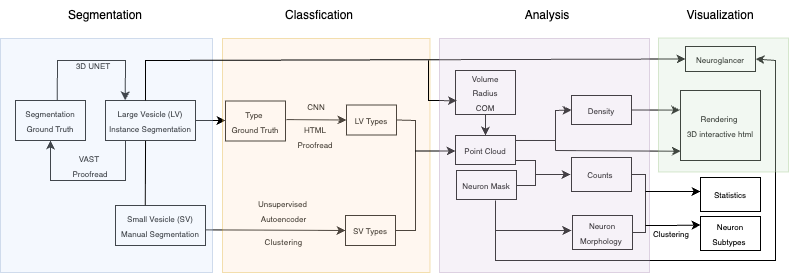

The diagram above was exported from draw.io. Its source (the exported page's mxGraphModel, read from the mxfile embedded in the PNG):
<mxGraphModel dx="1371" dy="803" grid="0" gridSize="10" guides="1" tooltips="1" connect="1" arrows="1" fold="1" page="1" pageScale="1" pageWidth="850" pageHeight="1100" math="0" shadow="0">
  <root>
    <mxCell id="0" />
    <mxCell id="1" parent="0" />
    <mxCell id="hinSXE0R-Fa6pKmOxQg5-2" value="&lt;div&gt;&lt;font style=&quot;font-size: 8px;&quot;&gt;Segmentation&lt;/font&gt;&lt;/div&gt;&lt;font style=&quot;font-size: 8px;&quot;&gt;Ground Truth&lt;/font&gt;" style="rounded=0;whiteSpace=wrap;html=1;" parent="1" vertex="1">
      <mxGeometry x="40" y="160" width="70" height="40" as="geometry" />
    </mxCell>
    <mxCell id="hinSXE0R-Fa6pKmOxQg5-3" value="" style="endArrow=classic;html=1;rounded=0;exitX=0.596;exitY=-0.003;exitDx=0;exitDy=0;exitPerimeter=0;entryX=0.219;entryY=-0.002;entryDx=0;entryDy=0;entryPerimeter=0;" parent="1" source="hinSXE0R-Fa6pKmOxQg5-2" target="hinSXE0R-Fa6pKmOxQg5-4" edge="1">
      <mxGeometry width="50" height="50" relative="1" as="geometry">
        <mxPoint x="90" y="160" as="sourcePoint" />
        <mxPoint x="150" y="158" as="targetPoint" />
        <Array as="points">
          <mxPoint x="82" y="120" />
          <mxPoint x="150" y="120" />
        </Array>
      </mxGeometry>
    </mxCell>
    <mxCell id="hinSXE0R-Fa6pKmOxQg5-4" value="&lt;div&gt;&lt;font style=&quot;font-size: 8px;&quot;&gt;Large Vesicle (LV)&lt;/font&gt;&lt;/div&gt;&lt;font style=&quot;font-size: 8px;&quot;&gt;Instance&amp;nbsp;&lt;/font&gt;&lt;span style=&quot;font-size: 8px; background-color: transparent; color: light-dark(rgb(0, 0, 0), rgb(255, 255, 255));&quot;&gt;Segmentation&lt;/span&gt;" style="rounded=0;whiteSpace=wrap;html=1;" parent="1" vertex="1">
      <mxGeometry x="130" y="160" width="90" height="40" as="geometry" />
    </mxCell>
    <mxCell id="hinSXE0R-Fa6pKmOxQg5-5" value="&lt;font style=&quot;font-size: 8px;&quot;&gt;3D UNET&lt;/font&gt;" style="text;html=1;align=center;verticalAlign=middle;whiteSpace=wrap;rounded=0;strokeWidth=8;" parent="1" vertex="1">
      <mxGeometry x="88" y="110" width="60" height="30" as="geometry" />
    </mxCell>
    <mxCell id="hinSXE0R-Fa6pKmOxQg5-7" value="" style="endArrow=classic;html=1;rounded=0;exitX=0.221;exitY=1.005;exitDx=0;exitDy=0;entryX=0.5;entryY=1;entryDx=0;entryDy=0;exitPerimeter=0;" parent="1" source="hinSXE0R-Fa6pKmOxQg5-4" target="hinSXE0R-Fa6pKmOxQg5-2" edge="1">
      <mxGeometry width="50" height="50" relative="1" as="geometry">
        <mxPoint x="330" y="330" as="sourcePoint" />
        <mxPoint x="90" y="260" as="targetPoint" />
        <Array as="points">
          <mxPoint x="150" y="240" />
          <mxPoint x="75" y="240" />
        </Array>
      </mxGeometry>
    </mxCell>
    <mxCell id="hinSXE0R-Fa6pKmOxQg5-8" value="&lt;font style=&quot;font-size: 8px;&quot;&gt;VAST&amp;nbsp;&lt;/font&gt;&lt;div&gt;&lt;font style=&quot;font-size: 8px;&quot;&gt;Proofread&lt;/font&gt;&lt;/div&gt;" style="text;html=1;align=center;verticalAlign=middle;whiteSpace=wrap;rounded=0;" parent="1" vertex="1">
      <mxGeometry x="85" y="220" width="60" height="10" as="geometry" />
    </mxCell>
    <mxCell id="hinSXE0R-Fa6pKmOxQg5-9" value="" style="endArrow=classic;html=1;rounded=0;exitX=1;exitY=0.5;exitDx=0;exitDy=0;" parent="1" source="hinSXE0R-Fa6pKmOxQg5-4" edge="1">
      <mxGeometry width="50" height="50" relative="1" as="geometry">
        <mxPoint x="370" y="300" as="sourcePoint" />
        <mxPoint x="250" y="180" as="targetPoint" />
      </mxGeometry>
    </mxCell>
    <mxCell id="hinSXE0R-Fa6pKmOxQg5-10" value="&lt;div&gt;&lt;span style=&quot;background-color: transparent; color: light-dark(rgb(0, 0, 0), rgb(255, 255, 255));&quot;&gt;&lt;font style=&quot;font-size: 8px;&quot;&gt;Small Vesicle (SV)&lt;/font&gt;&lt;/span&gt;&lt;/div&gt;&lt;div&gt;&lt;font style=&quot;font-size: 8px;&quot;&gt;Manual&amp;nbsp;&lt;/font&gt;&lt;span style=&quot;font-size: 8px; background-color: transparent; color: light-dark(rgb(0, 0, 0), rgb(255, 255, 255));&quot;&gt;Segmentation&lt;/span&gt;&lt;/div&gt;" style="rounded=0;whiteSpace=wrap;html=1;" parent="1" vertex="1">
      <mxGeometry x="140" y="265" width="90" height="40" as="geometry" />
    </mxCell>
    <mxCell id="hinSXE0R-Fa6pKmOxQg5-15" value="&lt;font style=&quot;font-size: 8px;&quot;&gt;Type&amp;nbsp;&lt;/font&gt;&lt;div&gt;&lt;span style=&quot;font-size: 8px;&quot;&gt;Ground Truth&lt;/span&gt;&lt;/div&gt;" style="rounded=0;whiteSpace=wrap;html=1;" parent="1" vertex="1">
      <mxGeometry x="250" y="160.5" width="60" height="40" as="geometry" />
    </mxCell>
    <mxCell id="hinSXE0R-Fa6pKmOxQg5-16" value="" style="endArrow=classic;html=1;rounded=0;exitX=1;exitY=0.5;exitDx=0;exitDy=0;" parent="1" edge="1">
      <mxGeometry width="50" height="50" relative="1" as="geometry">
        <mxPoint x="311" y="179.07" as="sourcePoint" />
        <mxPoint x="371" y="179.5" as="targetPoint" />
      </mxGeometry>
    </mxCell>
    <mxCell id="hinSXE0R-Fa6pKmOxQg5-17" value="&lt;span style=&quot;font-size: 8px;&quot;&gt;LV Types&lt;/span&gt;" style="rounded=0;whiteSpace=wrap;html=1;" parent="1" vertex="1">
      <mxGeometry x="371" y="164.5" width="50" height="30" as="geometry" />
    </mxCell>
    <mxCell id="hinSXE0R-Fa6pKmOxQg5-18" value="" style="endArrow=classic;html=1;rounded=0;exitX=1.001;exitY=0.609;exitDx=0;exitDy=0;exitPerimeter=0;" parent="1" source="hinSXE0R-Fa6pKmOxQg5-10" edge="1">
      <mxGeometry width="50" height="50" relative="1" as="geometry">
        <mxPoint x="310" y="290" as="sourcePoint" />
        <mxPoint x="370" y="290" as="targetPoint" />
      </mxGeometry>
    </mxCell>
    <mxCell id="hinSXE0R-Fa6pKmOxQg5-20" value="&lt;font style=&quot;font-size: 8px;&quot;&gt;CNN&lt;/font&gt;" style="text;strokeColor=none;align=center;fillColor=none;html=1;verticalAlign=middle;whiteSpace=wrap;rounded=0;" parent="1" vertex="1">
      <mxGeometry x="311" y="150.5" width="60" height="30" as="geometry" />
    </mxCell>
    <mxCell id="hinSXE0R-Fa6pKmOxQg5-21" value="&lt;font style=&quot;font-size: 8px;&quot;&gt;HTML&lt;/font&gt;&lt;div&gt;&lt;font style=&quot;font-size: 8px;&quot;&gt;Proofread&lt;/font&gt;&lt;/div&gt;" style="text;strokeColor=none;align=center;fillColor=none;html=1;verticalAlign=middle;whiteSpace=wrap;rounded=0;" parent="1" vertex="1">
      <mxGeometry x="310" y="180.5" width="60" height="30" as="geometry" />
    </mxCell>
    <mxCell id="hinSXE0R-Fa6pKmOxQg5-23" value="&lt;span style=&quot;font-size: 8px; letter-spacing: 0.2px; text-align: left; text-wrap-mode: wrap;&quot;&gt;Clustering&lt;/span&gt;" style="text;html=1;align=center;verticalAlign=middle;resizable=0;points=[];autosize=1;strokeColor=none;fillColor=none;" parent="1" vertex="1">
      <mxGeometry x="280" y="288" width="56" height="26" as="geometry" />
    </mxCell>
    <mxCell id="hinSXE0R-Fa6pKmOxQg5-24" value="&lt;div style=&quot;text-wrap-mode: wrap;&quot;&gt;&lt;font style=&quot;font-size: 8px;&quot;&gt;Unsupervised&amp;nbsp;&lt;/font&gt;&lt;/div&gt;&lt;div style=&quot;text-wrap-mode: wrap;&quot;&gt;&lt;font style=&quot;font-size: 8px;&quot;&gt;Autoencoder&lt;/font&gt;&lt;/div&gt;" style="text;html=1;align=center;verticalAlign=middle;resizable=0;points=[];autosize=1;strokeColor=none;fillColor=none;" parent="1" vertex="1">
      <mxGeometry x="273" y="250" width="70" height="40" as="geometry" />
    </mxCell>
    <mxCell id="hinSXE0R-Fa6pKmOxQg5-25" value="&lt;span style=&quot;font-size: 8px;&quot;&gt;SV Types&lt;/span&gt;" style="rounded=0;whiteSpace=wrap;html=1;" parent="1" vertex="1">
      <mxGeometry x="370" y="275" width="50" height="30" as="geometry" />
    </mxCell>
    <mxCell id="hinSXE0R-Fa6pKmOxQg5-27" value="" style="endArrow=none;html=1;rounded=0;entryX=1;entryY=0.5;entryDx=0;entryDy=0;exitX=1;exitY=0.5;exitDx=0;exitDy=0;" parent="1" source="hinSXE0R-Fa6pKmOxQg5-17" target="hinSXE0R-Fa6pKmOxQg5-25" edge="1">
      <mxGeometry width="50" height="50" relative="1" as="geometry">
        <mxPoint x="450" y="181" as="sourcePoint" />
        <mxPoint x="470" y="300" as="targetPoint" />
        <Array as="points">
          <mxPoint x="440" y="180" />
          <mxPoint x="440" y="290" />
        </Array>
      </mxGeometry>
    </mxCell>
    <mxCell id="hinSXE0R-Fa6pKmOxQg5-29" value="Segmentation" style="text;strokeColor=none;align=center;fillColor=none;html=1;verticalAlign=middle;whiteSpace=wrap;rounded=0;" parent="1" vertex="1">
      <mxGeometry x="100" y="60" width="60" height="30" as="geometry" />
    </mxCell>
    <mxCell id="hinSXE0R-Fa6pKmOxQg5-30" value="" style="rounded=0;whiteSpace=wrap;html=1;opacity=30;fillColor=#ffe6cc;strokeColor=#d79b00;" parent="1" vertex="1">
      <mxGeometry x="247" y="98" width="207.5" height="234" as="geometry" />
    </mxCell>
    <mxCell id="hinSXE0R-Fa6pKmOxQg5-31" value="Classfication" style="text;strokeColor=none;align=center;fillColor=none;html=1;verticalAlign=middle;whiteSpace=wrap;rounded=0;" parent="1" vertex="1">
      <mxGeometry x="313.75" y="60" width="60" height="30" as="geometry" />
    </mxCell>
    <mxCell id="hinSXE0R-Fa6pKmOxQg5-33" value="Analysis" style="text;strokeColor=none;align=center;fillColor=none;html=1;verticalAlign=middle;whiteSpace=wrap;rounded=0;" parent="1" vertex="1">
      <mxGeometry x="542" y="60" width="60" height="30" as="geometry" />
    </mxCell>
    <mxCell id="hinSXE0R-Fa6pKmOxQg5-34" value="Visualization" style="text;strokeColor=none;align=center;fillColor=none;html=1;verticalAlign=middle;whiteSpace=wrap;rounded=0;" parent="1" vertex="1">
      <mxGeometry x="715" y="60" width="60" height="30" as="geometry" />
    </mxCell>
    <mxCell id="hinSXE0R-Fa6pKmOxQg5-28" value="" style="rounded=0;whiteSpace=wrap;html=1;opacity=30;fillColor=#dae8fc;strokeColor=#6c8ebf;" parent="1" vertex="1">
      <mxGeometry x="25" y="98" width="212" height="234" as="geometry" />
    </mxCell>
    <mxCell id="rhWMyxZiWQBf9n9cmkCM-1" value="&lt;font style=&quot;font-size: 8px;&quot;&gt;Point Cloud&lt;/font&gt;" style="rounded=0;whiteSpace=wrap;html=1;" parent="1" vertex="1">
      <mxGeometry x="480" y="195" width="60" height="29" as="geometry" />
    </mxCell>
    <mxCell id="rhWMyxZiWQBf9n9cmkCM-2" value="" style="endArrow=classic;html=1;rounded=0;" parent="1" edge="1">
      <mxGeometry width="50" height="50" relative="1" as="geometry">
        <mxPoint x="440" y="210.49530120481933" as="sourcePoint" />
        <mxPoint x="480" y="210.5" as="targetPoint" />
      </mxGeometry>
    </mxCell>
    <mxCell id="rhWMyxZiWQBf9n9cmkCM-3" value="&lt;font style=&quot;font-size: 8px;&quot;&gt;Neuron Mask&lt;/font&gt;" style="rounded=0;whiteSpace=wrap;html=1;" parent="1" vertex="1">
      <mxGeometry x="481" y="230" width="60" height="29" as="geometry" />
    </mxCell>
    <mxCell id="rhWMyxZiWQBf9n9cmkCM-8" value="&lt;span style=&quot;font-size: 8px;&quot;&gt;Volume&lt;/span&gt;&lt;br&gt;&lt;div&gt;&lt;span style=&quot;font-size: 8px;&quot;&gt;Radius&lt;/span&gt;&lt;/div&gt;&lt;div&gt;&lt;span style=&quot;font-size: 8px;&quot;&gt;COM&lt;/span&gt;&lt;/div&gt;" style="rounded=0;whiteSpace=wrap;html=1;" parent="1" vertex="1">
      <mxGeometry x="480" y="130" width="60" height="44" as="geometry" />
    </mxCell>
    <mxCell id="rhWMyxZiWQBf9n9cmkCM-12" value="&lt;font style=&quot;font-size: 8px;&quot;&gt;Counts&amp;nbsp;&lt;/font&gt;" style="rounded=0;whiteSpace=wrap;html=1;" parent="1" vertex="1">
      <mxGeometry x="596" y="217" width="60" height="34" as="geometry" />
    </mxCell>
    <mxCell id="rhWMyxZiWQBf9n9cmkCM-13" value="&lt;font style=&quot;font-size: 8px;&quot;&gt;Density&lt;/font&gt;" style="rounded=0;whiteSpace=wrap;html=1;" parent="1" vertex="1">
      <mxGeometry x="596" y="155" width="60" height="29" as="geometry" />
    </mxCell>
    <mxCell id="rhWMyxZiWQBf9n9cmkCM-17" value="&lt;font style=&quot;font-size: 8px;&quot;&gt;Rendering&amp;nbsp;&lt;/font&gt;&lt;div&gt;&lt;font style=&quot;font-size: 8px;&quot;&gt;3D interactive html&lt;/font&gt;&lt;/div&gt;" style="rounded=0;whiteSpace=wrap;html=1;" parent="1" vertex="1">
      <mxGeometry x="705" y="150" width="80" height="70" as="geometry" />
    </mxCell>
    <mxCell id="rhWMyxZiWQBf9n9cmkCM-18" value="&lt;font style=&quot;font-size: 8px;&quot;&gt;Neuroglancer&lt;/font&gt;" style="rounded=0;whiteSpace=wrap;html=1;" parent="1" vertex="1">
      <mxGeometry x="710" y="106" width="70" height="25" as="geometry" />
    </mxCell>
    <mxCell id="rhWMyxZiWQBf9n9cmkCM-31" value="" style="endArrow=none;html=1;rounded=0;entryX=0.445;entryY=1.01;entryDx=0;entryDy=0;entryPerimeter=0;exitX=0.331;exitY=-0.01;exitDx=0;exitDy=0;exitPerimeter=0;" parent="1" source="hinSXE0R-Fa6pKmOxQg5-10" target="hinSXE0R-Fa6pKmOxQg5-4" edge="1">
      <mxGeometry width="50" height="50" relative="1" as="geometry">
        <mxPoint x="170" y="260" as="sourcePoint" />
        <mxPoint x="200" y="202" as="targetPoint" />
        <Array as="points" />
      </mxGeometry>
    </mxCell>
    <mxCell id="rhWMyxZiWQBf9n9cmkCM-32" value="" style="endArrow=classic;html=1;rounded=0;entryX=0;entryY=0.5;entryDx=0;entryDy=0;exitX=0.444;exitY=-0.002;exitDx=0;exitDy=0;exitPerimeter=0;" parent="1" source="hinSXE0R-Fa6pKmOxQg5-4" target="rhWMyxZiWQBf9n9cmkCM-18" edge="1">
      <mxGeometry width="50" height="50" relative="1" as="geometry">
        <mxPoint x="200" y="140" as="sourcePoint" />
        <mxPoint x="630" y="110" as="targetPoint" />
        <Array as="points">
          <mxPoint x="170" y="120" />
        </Array>
      </mxGeometry>
    </mxCell>
    <mxCell id="rhWMyxZiWQBf9n9cmkCM-33" value="" style="endArrow=classic;html=1;rounded=0;entryX=-0.026;entryY=0.687;entryDx=0;entryDy=0;entryPerimeter=0;" parent="1" edge="1">
      <mxGeometry width="50" height="50" relative="1" as="geometry">
        <mxPoint x="453" y="120" as="sourcePoint" />
        <mxPoint x="481.44000000000005" y="160.228" as="targetPoint" />
        <Array as="points">
          <mxPoint x="453" y="160" />
        </Array>
      </mxGeometry>
    </mxCell>
    <mxCell id="rhWMyxZiWQBf9n9cmkCM-34" value="" style="endArrow=classic;html=1;rounded=0;exitX=0.5;exitY=1;exitDx=0;exitDy=0;entryX=0.5;entryY=0;entryDx=0;entryDy=0;" parent="1" edge="1">
      <mxGeometry width="50" height="50" relative="1" as="geometry">
        <mxPoint x="510" y="174" as="sourcePoint" />
        <mxPoint x="510" y="195" as="targetPoint" />
      </mxGeometry>
    </mxCell>
    <mxCell id="rhWMyxZiWQBf9n9cmkCM-35" value="" style="endArrow=none;html=1;rounded=0;" parent="1" edge="1">
      <mxGeometry width="50" height="50" relative="1" as="geometry">
        <mxPoint x="540" y="220" as="sourcePoint" />
        <mxPoint x="541" y="245" as="targetPoint" />
        <Array as="points">
          <mxPoint x="560" y="220" />
          <mxPoint x="560" y="245" />
        </Array>
      </mxGeometry>
    </mxCell>
    <mxCell id="rhWMyxZiWQBf9n9cmkCM-37" value="" style="endArrow=classic;html=1;rounded=0;" parent="1" edge="1">
      <mxGeometry width="50" height="50" relative="1" as="geometry">
        <mxPoint x="560" y="234" as="sourcePoint" />
        <mxPoint x="595" y="234" as="targetPoint" />
      </mxGeometry>
    </mxCell>
    <mxCell id="rhWMyxZiWQBf9n9cmkCM-40" value="" style="endArrow=classic;html=1;rounded=0;entryX=0.004;entryY=0.868;entryDx=0;entryDy=0;entryPerimeter=0;" parent="1" target="rhWMyxZiWQBf9n9cmkCM-17" edge="1">
      <mxGeometry width="50" height="50" relative="1" as="geometry">
        <mxPoint x="580" y="210" as="sourcePoint" />
        <mxPoint x="700" y="200" as="targetPoint" />
      </mxGeometry>
    </mxCell>
    <mxCell id="rhWMyxZiWQBf9n9cmkCM-42" value="" style="endArrow=classic;html=1;rounded=0;entryX=0;entryY=0.5;entryDx=0;entryDy=0;" parent="1" target="rhWMyxZiWQBf9n9cmkCM-13" edge="1">
      <mxGeometry width="50" height="50" relative="1" as="geometry">
        <mxPoint x="580" y="210" as="sourcePoint" />
        <mxPoint x="630" y="151" as="targetPoint" />
        <Array as="points">
          <mxPoint x="580" y="170" />
        </Array>
      </mxGeometry>
    </mxCell>
    <mxCell id="rhWMyxZiWQBf9n9cmkCM-43" value="" style="endArrow=classic;html=1;rounded=0;entryX=-0.004;entryY=0.28;entryDx=0;entryDy=0;entryPerimeter=0;exitX=1;exitY=0.5;exitDx=0;exitDy=0;" parent="1" source="rhWMyxZiWQBf9n9cmkCM-13" target="rhWMyxZiWQBf9n9cmkCM-17" edge="1">
      <mxGeometry width="50" height="50" relative="1" as="geometry">
        <mxPoint x="660" y="170" as="sourcePoint" />
        <mxPoint x="700" y="170" as="targetPoint" />
      </mxGeometry>
    </mxCell>
    <mxCell id="rhWMyxZiWQBf9n9cmkCM-44" value="" style="endArrow=none;html=1;rounded=0;exitX=1;exitY=0.172;exitDx=0;exitDy=0;exitPerimeter=0;" parent="1" source="rhWMyxZiWQBf9n9cmkCM-1" edge="1">
      <mxGeometry width="50" height="50" relative="1" as="geometry">
        <mxPoint x="580" y="230" as="sourcePoint" />
        <mxPoint x="580" y="200" as="targetPoint" />
      </mxGeometry>
    </mxCell>
    <mxCell id="rhWMyxZiWQBf9n9cmkCM-48" value="&lt;div&gt;&lt;font style=&quot;font-size: 8px;&quot;&gt;Neuron&lt;/font&gt;&lt;/div&gt;&lt;font style=&quot;font-size: 8px;&quot;&gt;Subtypes&amp;nbsp;&lt;/font&gt;" style="rounded=0;whiteSpace=wrap;html=1;" parent="1" vertex="1">
      <mxGeometry x="725" y="276" width="60" height="34" as="geometry" />
    </mxCell>
    <mxCell id="rhWMyxZiWQBf9n9cmkCM-49" value="" style="endArrow=classic;html=1;rounded=0;entryX=1;entryY=0.5;entryDx=0;entryDy=0;" parent="1" target="rhWMyxZiWQBf9n9cmkCM-18" edge="1">
      <mxGeometry width="50" height="50" relative="1" as="geometry">
        <mxPoint x="520" y="260" as="sourcePoint" />
        <mxPoint x="800" y="120" as="targetPoint" />
        <Array as="points">
          <mxPoint x="520" y="320" />
          <mxPoint x="800" y="320" />
          <mxPoint x="800" y="120" />
        </Array>
      </mxGeometry>
    </mxCell>
    <mxCell id="rhWMyxZiWQBf9n9cmkCM-46" value="&lt;div&gt;&lt;font style=&quot;font-size: 8px;&quot;&gt;Neuron&lt;/font&gt;&lt;/div&gt;&lt;font style=&quot;font-size: 8px;&quot;&gt;Morphology&amp;nbsp;&lt;/font&gt;" style="rounded=0;whiteSpace=wrap;html=1;" parent="1" vertex="1">
      <mxGeometry x="597" y="275" width="60" height="34" as="geometry" />
    </mxCell>
    <mxCell id="rhWMyxZiWQBf9n9cmkCM-55" value="" style="endArrow=classic;html=1;rounded=0;entryX=-0.019;entryY=0.442;entryDx=0;entryDy=0;entryPerimeter=0;" parent="1" target="rhWMyxZiWQBf9n9cmkCM-46" edge="1">
      <mxGeometry width="50" height="50" relative="1" as="geometry">
        <mxPoint x="520" y="290" as="sourcePoint" />
        <mxPoint x="650" y="270" as="targetPoint" />
      </mxGeometry>
    </mxCell>
    <mxCell id="rhWMyxZiWQBf9n9cmkCM-56" value="" style="endArrow=none;html=1;rounded=0;exitX=1;exitY=0.5;exitDx=0;exitDy=0;entryX=1;entryY=0.5;entryDx=0;entryDy=0;" parent="1" source="rhWMyxZiWQBf9n9cmkCM-12" target="rhWMyxZiWQBf9n9cmkCM-46" edge="1">
      <mxGeometry width="50" height="50" relative="1" as="geometry">
        <mxPoint x="650" y="310" as="sourcePoint" />
        <mxPoint x="690" y="230" as="targetPoint" />
        <Array as="points">
          <mxPoint x="670" y="234" />
          <mxPoint x="670" y="292" />
        </Array>
      </mxGeometry>
    </mxCell>
    <mxCell id="rhWMyxZiWQBf9n9cmkCM-58" value="&lt;font style=&quot;font-size: 8px;&quot;&gt;Clustering&lt;/font&gt;" style="text;strokeColor=none;align=center;fillColor=none;html=1;verticalAlign=middle;whiteSpace=wrap;rounded=0;" parent="1" vertex="1">
      <mxGeometry x="666" y="278" width="60" height="30" as="geometry" />
    </mxCell>
    <mxCell id="hinSXE0R-Fa6pKmOxQg5-32" value="" style="rounded=0;whiteSpace=wrap;html=1;opacity=30;fillColor=#e1d5e7;strokeColor=#9673a6;" parent="1" vertex="1">
      <mxGeometry x="464" y="98" width="210" height="234" as="geometry" />
    </mxCell>
    <mxCell id="hinSXE0R-Fa6pKmOxQg5-35" value="" style="rounded=0;whiteSpace=wrap;html=1;opacity=30;fillColor=#d5e8d4;strokeColor=#82b366;" parent="1" vertex="1">
      <mxGeometry x="683" y="97.5" width="130" height="134" as="geometry" />
    </mxCell>
    <mxCell id="rhWMyxZiWQBf9n9cmkCM-60" value="&lt;div&gt;&lt;span style=&quot;font-size: 8px;&quot;&gt;Statistics&lt;/span&gt;&lt;/div&gt;" style="rounded=0;whiteSpace=wrap;html=1;" parent="1" vertex="1">
      <mxGeometry x="725" y="237" width="60" height="34" as="geometry" />
    </mxCell>
    <mxCell id="rhWMyxZiWQBf9n9cmkCM-61" value="" style="endArrow=classic;html=1;rounded=0;" parent="1" edge="1">
      <mxGeometry width="50" height="50" relative="1" as="geometry">
        <mxPoint x="670" y="251" as="sourcePoint" />
        <mxPoint x="725" y="251" as="targetPoint" />
      </mxGeometry>
    </mxCell>
    <mxCell id="rhWMyxZiWQBf9n9cmkCM-62" value="" style="endArrow=classic;html=1;rounded=0;entryX=0;entryY=0.25;entryDx=0;entryDy=0;" parent="1" target="rhWMyxZiWQBf9n9cmkCM-48" edge="1">
      <mxGeometry width="50" height="50" relative="1" as="geometry">
        <mxPoint x="670" y="285" as="sourcePoint" />
        <mxPoint x="720" y="284.9" as="targetPoint" />
        <Array as="points">
          <mxPoint x="700" y="284.9" />
        </Array>
      </mxGeometry>
    </mxCell>
  </root>
</mxGraphModel>